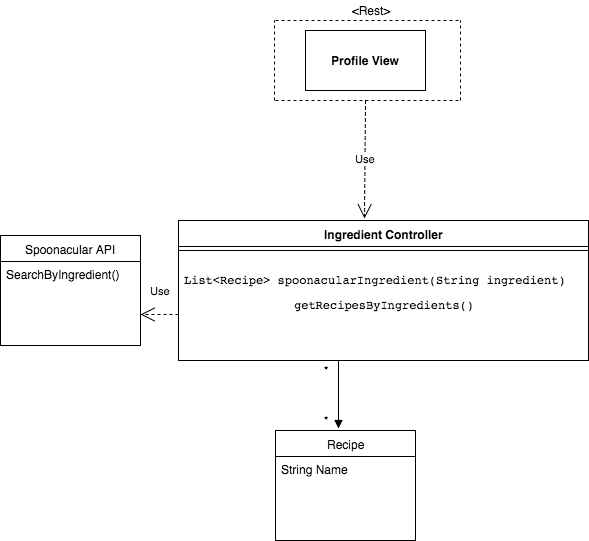

The diagram above was exported from draw.io. Its source (the exported page's mxGraphModel, read from the mxfile embedded in the PNG):
<mxGraphModel dx="665" dy="373" grid="1" gridSize="10" guides="1" tooltips="1" connect="1" arrows="1" fold="1" page="1" pageScale="1" pageWidth="850" pageHeight="1100" background="#ffffff" math="0" shadow="0">
  <root>
    <mxCell id="0" />
    <mxCell id="1" parent="0" />
    <mxCell id="2" value="Recipe" style="swimlane;html=1;fontStyle=0;childLayout=stackLayout;horizontal=1;startSize=26;fillColor=none;horizontalStack=0;resizeParent=1;resizeLast=0;collapsible=1;marginBottom=0;swimlaneFillColor=#ffffff;" vertex="1" parent="1">
      <mxGeometry x="285" y="440" width="140" height="110" as="geometry" />
    </mxCell>
    <mxCell id="3" value="String Name" style="text;html=1;strokeColor=none;fillColor=none;align=left;verticalAlign=top;spacingLeft=4;spacingRight=4;whiteSpace=wrap;overflow=hidden;rotatable=0;points=[[0,0.5],[1,0.5]];portConstraint=eastwest;" vertex="1" parent="2">
      <mxGeometry y="26" width="140" height="26" as="geometry" />
    </mxCell>
    <mxCell id="7" value="Ingredient Controller" style="swimlane;html=1;fontStyle=1;align=center;verticalAlign=top;childLayout=stackLayout;horizontal=1;startSize=26;horizontalStack=0;resizeParent=1;resizeLast=0;collapsible=1;marginBottom=0;swimlaneFillColor=#ffffff;" vertex="1" parent="1">
      <mxGeometry x="188" y="230" width="410" height="140" as="geometry" />
    </mxCell>
    <mxCell id="9" value="" style="line;html=1;strokeWidth=1;fillColor=none;align=left;verticalAlign=middle;spacingTop=-1;spacingLeft=3;spacingRight=3;rotatable=0;labelPosition=right;points=[];portConstraint=eastwest;" vertex="1" parent="7">
      <mxGeometry y="26" width="410" height="8" as="geometry" />
    </mxCell>
    <mxCell id="11" value="&lt;pre&gt;List&amp;lt;Recipe&amp;gt; spoonacularIngredient(String ingredient)&lt;/pre&gt;" style="text;html=1;strokeColor=none;fillColor=none;align=left;verticalAlign=top;spacingLeft=4;spacingRight=4;whiteSpace=wrap;overflow=hidden;rotatable=0;points=[[0,0.5],[1,0.5]];portConstraint=eastwest;" vertex="1" parent="7">
      <mxGeometry y="34" width="410" height="40" as="geometry" />
    </mxCell>
    <mxCell id="12" value="&lt;pre&gt;getRecipesByIngredients()&lt;/pre&gt;" style="text;html=1;strokeColor=none;fillColor=none;align=center;verticalAlign=middle;whiteSpace=wrap;" vertex="1" parent="7">
      <mxGeometry y="74" width="410" height="20" as="geometry" />
    </mxCell>
    <mxCell id="13" value="Spoonacular API" style="swimlane;html=1;fontStyle=0;childLayout=stackLayout;horizontal=1;startSize=26;fillColor=none;horizontalStack=0;resizeParent=1;resizeLast=0;collapsible=1;marginBottom=0;swimlaneFillColor=#ffffff;" vertex="1" parent="1">
      <mxGeometry x="10" y="245" width="140" height="110" as="geometry" />
    </mxCell>
    <mxCell id="14" value="SearchByIngredient()" style="text;html=1;strokeColor=none;fillColor=none;align=left;verticalAlign=top;spacingLeft=4;spacingRight=4;whiteSpace=wrap;overflow=hidden;rotatable=0;points=[[0,0.5],[1,0.5]];portConstraint=eastwest;" vertex="1" parent="13">
      <mxGeometry y="26" width="140" height="26" as="geometry" />
    </mxCell>
    <mxCell id="17" value="Use" style="endArrow=open;endSize=12;dashed=1;html=1;" edge="1" parent="1">
      <mxGeometry x="-0.0526" y="-24" width="160" relative="1" as="geometry">
        <mxPoint x="188" y="324" as="sourcePoint" />
        <mxPoint x="150" y="324" as="targetPoint" />
        <mxPoint as="offset" />
      </mxGeometry>
    </mxCell>
    <mxCell id="20" value="" style="html=1;verticalAlign=bottom;endArrow=block;" edge="1" parent="1">
      <mxGeometry x="1" y="-73" width="80" relative="1" as="geometry">
        <mxPoint x="348" y="370" as="sourcePoint" />
        <mxPoint x="348" y="438" as="targetPoint" />
        <mxPoint x="3" y="20" as="offset" />
      </mxGeometry>
    </mxCell>
    <mxCell id="21" value="*" style="text;html=1;strokeColor=none;fillColor=none;align=center;verticalAlign=middle;whiteSpace=wrap;" vertex="1" parent="1">
      <mxGeometry x="315" y="420" width="40" height="20" as="geometry" />
    </mxCell>
    <mxCell id="22" value="*" style="text;html=1;strokeColor=none;fillColor=none;align=center;verticalAlign=middle;whiteSpace=wrap;" vertex="1" parent="1">
      <mxGeometry x="315" y="370" width="40" height="20" as="geometry" />
    </mxCell>
    <mxCell id="23" value="&lt;b&gt;Profile View&lt;/b&gt;" style="whiteSpace=wrap;html=1;" vertex="1" parent="1">
      <mxGeometry x="315" y="40" width="120" height="60" as="geometry" />
    </mxCell>
    <mxCell id="24" value="" style="endArrow=none;dashed=1;html=1;" edge="1" parent="1">
      <mxGeometry width="50" height="50" relative="1" as="geometry">
        <mxPoint x="284" y="110" as="sourcePoint" />
        <mxPoint x="284" y="30" as="targetPoint" />
      </mxGeometry>
    </mxCell>
    <mxCell id="25" value="" style="endArrow=none;dashed=1;html=1;" edge="1" parent="1">
      <mxGeometry x="470" y="30" width="50" height="50" as="geometry">
        <mxPoint x="470" y="110" as="sourcePoint" />
        <mxPoint x="470" y="30" as="targetPoint" />
      </mxGeometry>
    </mxCell>
    <mxCell id="26" value="" style="endArrow=none;dashed=1;html=1;" edge="1" parent="1">
      <mxGeometry width="50" height="50" relative="1" as="geometry">
        <mxPoint x="285" y="110" as="sourcePoint" />
        <mxPoint x="470" y="110" as="targetPoint" />
      </mxGeometry>
    </mxCell>
    <mxCell id="27" value="" style="endArrow=none;dashed=1;html=1;" edge="1" parent="1">
      <mxGeometry x="285" y="30" width="50" height="50" as="geometry">
        <mxPoint x="285" y="30" as="sourcePoint" />
        <mxPoint x="470" y="30" as="targetPoint" />
      </mxGeometry>
    </mxCell>
    <mxCell id="28" value="&amp;lt;Rest&amp;gt;" style="text;html=1;strokeColor=none;fillColor=none;align=center;verticalAlign=middle;whiteSpace=wrap;" vertex="1" parent="1">
      <mxGeometry x="360" y="10" width="40" height="20" as="geometry" />
    </mxCell>
    <mxCell id="29" value="Use" style="endArrow=open;endSize=12;dashed=1;html=1;entryX=0.454;entryY=-0.014;entryPerimeter=0;" edge="1" parent="1" target="7">
      <mxGeometry width="160" relative="1" as="geometry">
        <mxPoint x="375" y="110" as="sourcePoint" />
        <mxPoint x="375" y="210" as="targetPoint" />
      </mxGeometry>
    </mxCell>
  </root>
</mxGraphModel>